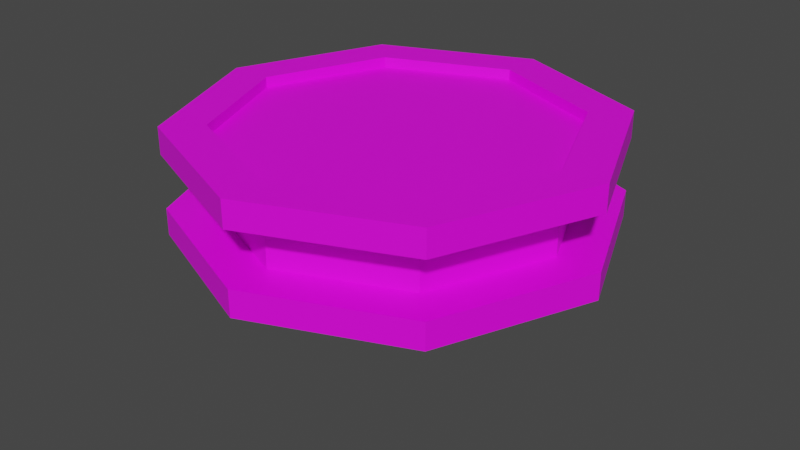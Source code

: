 # Source: Activatable_0.blend  (saved by Blender 3.4.6; exported with 4.5.12 LTS)
import bpy
from mathutils import Matrix  # noqa: F401  (used for matrix-valued properties, if any)

bpy.ops.wm.read_factory_settings(use_empty=True)
scene = bpy.context.scene
scene.name = 'Scene'

# ---- collections
col_collection = bpy.data.collections.new('Collection'); scene.collection.children.link(col_collection)

# ---- images (referenced by path relative to the original .blend; pixels are not part of the script)
import os
ASSET_DIR = os.environ.get("B2B_ASSET_DIR", "")  # directory of the original .blend (textures are referenced by path, not embedded)
HERE = os.path.dirname(os.path.abspath(__file__))  # packed textures are extracted next to this script under _unpacked/

def load_image(name, relpath, width, height, colorspace="sRGB"):
    """Load a texture the original file referenced (path relative to the .blend, or extracted next to this script)."""
    p = next((c for c in (os.path.join(HERE, relpath), os.path.join(ASSET_DIR, relpath)) if relpath and os.path.exists(c)), "")
    if p:
        img = bpy.data.images.load(p, check_existing=True)
        img.name = name
    else:  # same state as the original file: an image datablock whose file is absent (Cycles renders it pink)
        img = bpy.data.images.new(name, width, height)
        img.source = "FILE"
        img.filepath = "//" + (relpath or name)
    img.colorspace_settings.name = colorspace
    return img
img_active_png = load_image('Active.png', 'Active.png', 1024, 1024, 'sRGB')

# ---- materials (node trees are filled in below, after node groups)
mat_material_001 = bpy.data.materials.new('Material.001')
mat_material_001.use_transparent_shadow = False

# ---- material node trees
mat_material_001.use_nodes = True; mat_material_001.node_tree.nodes.clear()
_N = mat_material_001.node_tree.nodes; _L = mat_material_001.node_tree.links
n0 = _N.new('ShaderNodeBsdfPrincipled'); n0.name = 'Principled BSDF'; n0.location = (10, 300)
n0.distribution = 'GGX'
n0.subsurface_method = 'RANDOM_WALK_SKIN'
n0.inputs[3].default_value = 1.45
n0.inputs[27].default_value = (0.0, 0.0, 0.0, 1.0)
n0.inputs[28].default_value = 1.0
n1 = _N.new('ShaderNodeOutputMaterial'); n1.name = 'Material Output'; n1.location = (300, 300)
n2 = _N.new('ShaderNodeTexImage'); n2.name = 'Image Texture'; n2.location = (-503, 153)
n2.image = img_active_png
_L.new(n0.outputs[0], n1.inputs[0])
_L.new(n2.outputs[0], n0.inputs[0])
_L.new(n2.outputs[1], n0.inputs[4])
n1.is_active_output = True

# ---- world
world_world = bpy.data.worlds.new('World'); scene.world = world_world
world_world.use_nodes = True; world_world.node_tree.nodes.clear()
_N = world_world.node_tree.nodes; _L = world_world.node_tree.links
n0 = _N.new('ShaderNodeOutputWorld'); n0.name = 'World Output'; n0.location = (300, 300)
n1 = _N.new('ShaderNodeBackground'); n1.name = 'Background'; n1.location = (10, 300)
n1.inputs[0].default_value = (0.05088, 0.05088, 0.05088, 1.0)
_L.new(n1.outputs[0], n0.inputs[0])
n0.is_active_output = True
world_world.color = (0.05088, 0.05088, 0.05088)
world_world.use_sun_shadow = False
world_world.sun_shadow_jitter_overblur = 0.0

# ---- meshes
me_cylinder = bpy.data.meshes.new('Cylinder')
me_cylinder.from_pydata([(1.49e-08, 0.0, -1.0), (7.451e-09, 2.0, 1.0), (-1.131, 1.131, 1.0), (1.414, 1.414, 1.0), (-1.6, -2.98e-09, 1.0), (2.0, 0.0, 1.0), (-1.131, -1.131, 1.0), (1.414, -1.414, 1.0), (2.98e-09, -1.6, 1.0), (7.451e-09, -2.0, 1.0), (1.131, -1.131, 1.0), (-1.414, -1.414, 1.0), (1.6, -2.98e-09, 1.0), (-2.0, 0.0, 1.0), (2.98e-09, 1.6, 1.0), (-1.414, 1.414, 1.0), (7.451e-09, 2.0, 0.0), (1.414, 1.414, 0.0), (2.0, 0.0, 0.0), (1.414, -1.414, 0.0), (7.451e-09, -2.0, 0.0), (-1.414, -1.414, 0.0), (-2.0, 0.0, 0.0), (-1.414, 1.414, 0.0), (1.131, 1.131, 1.0), (7.451e-09, 2.0, 0.75), (-1.414, 1.414, 0.75), (-2.0, 0.0, 0.75), (-1.414, -1.414, 0.75), (7.451e-09, -2.0, 0.75), (1.414, -1.414, 0.75), (2.0, 0.0, 0.75), (1.414, 1.414, 0.75), (1.414, 1.414, 0.25), (2.0, 0.0, 0.25), (1.414, -1.414, 0.25), (7.451e-09, -2.0, 0.25), (-1.414, -1.414, 0.25), (-2.0, 0.0, 0.25), (-1.414, 1.414, 0.25), (7.451e-09, 2.0, 0.25), (6.954e-09, 1.6, 0.5), (6.954e-09, 1.6, 0.75), (1.131, 1.131, 0.5), (1.6, 0.0, 0.5), (1.131, -1.131, 0.5), (6.954e-09, -1.6, 0.5), (-1.131, -1.131, 0.5), (-1.6, 0.0, 0.5), (-1.131, 1.131, 0.5), (-1.131, 1.131, 0.75), (-1.6, 0.0, 0.75), (-1.131, -1.131, 0.75), (6.954e-09, -1.6, 0.75), (1.131, -1.131, 0.75), (1.6, 0.0, 0.75), (1.131, 1.131, 0.75), (6.954e-09, 1.6, 0.25), (1.131, 1.131, 0.25), (1.6, 0.0, 0.25), (1.131, -1.131, 0.25), (6.954e-09, -1.6, 0.25), (-1.131, -1.131, 0.25), (-1.6, 0.0, 0.25), (-1.131, 1.131, 0.25), (2.98e-09, 1.6, 0.9), (-1.131, 1.131, 0.9), (-1.6, -2.98e-09, 0.9), (-1.131, -1.131, 0.9), (2.98e-09, -1.6, 0.9), (1.131, -1.131, 0.9), (1.6, -2.98e-09, 0.9), (1.131, 1.131, 0.9)], [], [(25, 1, 3, 32), (32, 3, 5, 31), (31, 5, 7, 30), (30, 7, 9, 29), (29, 9, 11, 28), (28, 11, 13, 27), (9, 7, 10, 8), (27, 13, 15, 26), (26, 15, 1, 25), (31, 30, 54, 55), (0, 23, 16), (0, 22, 23), (0, 21, 22), (0, 20, 21), (0, 19, 20), (0, 18, 19), (0, 17, 18), (0, 16, 17), (39, 38, 63, 64), (30, 29, 53, 54), (40, 39, 64, 57), (29, 28, 52, 53), (34, 33, 58, 59), (28, 27, 51, 52), (33, 40, 57, 58), (27, 26, 50, 51), (35, 34, 59, 60), (26, 25, 42, 50), (36, 35, 60, 61), (25, 32, 56, 42), (37, 36, 61, 62), (32, 31, 55, 56), (38, 37, 62, 63), (16, 40, 33, 17), (17, 33, 34, 18), (23, 39, 40, 16), (22, 38, 39, 23), (21, 37, 38, 22), (20, 36, 37, 21), (19, 35, 36, 20), (18, 34, 35, 19), (59, 44, 45, 60), (60, 45, 46, 61), (61, 46, 47, 62), (62, 47, 48, 63), (63, 48, 49, 64), (64, 49, 41, 57), (58, 43, 44, 59), (57, 41, 43, 58), (49, 50, 42, 41), (48, 51, 50, 49), (47, 52, 51, 48), (46, 53, 52, 47), (45, 54, 53, 46), (44, 55, 54, 45), (43, 56, 55, 44), (41, 42, 56, 43), (12, 24, 72, 71), (15, 13, 4, 2), (5, 3, 24, 12), (11, 9, 8, 6), (1, 15, 2, 14), (3, 1, 14, 24), (7, 5, 12, 10), (13, 11, 6, 4), (72, 65, 66), (10, 12, 71, 70), (4, 6, 68, 67), (2, 4, 67, 66), (24, 14, 65, 72), (8, 10, 70, 69), (6, 8, 69, 68), (14, 2, 66, 65), (66, 67, 68), (68, 69, 70), (70, 72, 66, 68), (72, 70, 71)])
_uv = me_cylinder.uv_layers.new(name='UVMap')
_uv.uv.foreach_set('vector', [0.2474, 0.4798, 0.2474, 0.4798, 0.2474, 0.4798, 0.2474, 0.4798, 0.2474, 0.4798, 0.2474, 0.4798, 0.2474, 0.4798, 0.2474, 0.4798, 0.2474, 0.4798, 0.2474, 0.4798, 0.2474, 0.4798, 0.2474, 0.4798, 0.2474, 0.4798, 0.2474, 0.4798, 0.2474, 0.4798, 0.2474, 0.4798, 0.2474, 0.4798, 0.2474, 0.4798, 0.2474, 0.4798, 0.2474, 0.4798, 0.2474, 0.4798, 0.2474, 0.4798, 0.2474, 0.4798, 0.2474, 0.4798, 0.2474, 0.4798, 0.2474, 0.4798, 0.2474, 0.4798, 0.2474, 0.4798, 0.2474, 0.4798, 0.2474, 0.4798, 0.2474, 0.4798, 0.2474, 0.4798, 0.2474, 0.4798, 0.2474, 0.4798, 0.2474, 0.4798, 0.2474, 0.4798, 0.2474, 0.4798, 0.2474, 0.4798, 0.2474, 0.4798, 0.2474, 0.4798, 0.2474, 0.4798, 0.2474, 0.4798, 0.2474, 0.4798, 0.2474, 0.4798, 0.2474, 0.4798, 0.2474, 0.4798, 0.2474, 0.4798, 0.2474, 0.4798, 0.2474, 0.4798, 0.2474, 0.4798, 0.2474, 0.4798, 0.2474, 0.4798, 0.2474, 0.4798, 0.2474, 0.4798, 0.2474, 0.4798, 0.2474, 0.4798, 0.2474, 0.4798, 0.2474, 0.4798, 0.2474, 0.4798, 0.2474, 0.4798, 0.2474, 0.4798, 0.2474, 0.4798, 0.2474, 0.4798, 0.2474, 0.4798, 0.2474, 0.4798, 0.2474, 0.4798, 0.2474, 0.4798, 0.2474, 0.4798, 0.2474, 0.4798, 0.2474, 0.4798, 0.2474, 0.4798, 0.2474, 0.4798, 0.2474, 0.4798, 0.2474, 0.4798, 0.2474, 0.4798, 0.2474, 0.4798, 0.2474, 0.4798, 0.2474, 0.4798, 0.2474, 0.4798, 0.2474, 0.4798, 0.2474, 0.4798, 0.2474, 0.4798, 0.2474, 0.4798, 0.2474, 0.4798, 0.2474, 0.4798, 0.2474, 0.4798, 0.2474, 0.4798, 0.2474, 0.4798, 0.2474, 0.4798, 0.2474, 0.4798, 0.2474, 0.4798, 0.2474, 0.4798, 0.2474, 0.4798, 0.2474, 0.4798, 0.2474, 0.4798, 0.2474, 0.4798, 0.2474, 0.4798, 0.2474, 0.4798, 0.2474, 0.4798, 0.2474, 0.4798, 0.2474, 0.4798, 0.2474, 0.4798, 0.2474, 0.4798, 0.2474, 0.4798, 0.2474, 0.4798, 0.2474, 0.4798, 0.2474, 0.4798, 0.2474, 0.4798, 0.2474, 0.4798, 0.2474, 0.4798, 0.2474, 0.4798, 0.2474, 0.4798, 0.2474, 0.4798, 0.2474, 0.4798, 0.2474, 0.4798, 0.2474, 0.4798, 0.2474, 0.4798, 0.2474, 0.4798, 0.2474, 0.4798, 0.2474, 0.4798, 0.2474, 0.4798, 0.2474, 0.4798, 0.2474, 0.4798, 0.2474, 0.4798, 0.2474, 0.4798, 0.2474, 0.4798, 0.2474, 0.4798, 0.2474, 0.4798, 0.2474, 0.4798, 0.2474, 0.4798, 0.2474, 0.4798, 0.2474, 0.4798, 0.2474, 0.4798, 0.2474, 0.4798, 0.2474, 0.4798, 0.2474, 0.4798, 0.2474, 0.4798, 0.2474, 0.4798, 0.2474, 0.4798, 0.2474, 0.4798, 0.2474, 0.4798, 0.2474, 0.4798, 0.2474, 0.4798, 0.2474, 0.4798, 0.2474, 0.4798, 0.2474, 0.4798, 0.2474, 0.4798, 0.2474, 0.4798, 0.2474, 0.4798, 0.2474, 0.4798, 0.2474, 0.4798, 0.2474, 0.4798, 0.2474, 0.4798, 0.2474, 0.4798, 0.2474, 0.4798, 0.2474, 0.4798, 0.4987, 0.5038, 0.4987, 0.5038, 0.4987, 0.5038, 0.4987, 0.5038, 0.4987, 0.5038, 0.4987, 0.5038, 0.4987, 0.5038, 0.4987, 0.5038, 0.4987, 0.5038, 0.4987, 0.5038, 0.4987, 0.5038, 0.4987, 0.5038, 0.4987, 0.5038, 0.4987, 0.5038, 0.4987, 0.5038, 0.4987, 0.5038, 0.4987, 0.5038, 0.4987, 0.5038, 0.4987, 0.5038, 0.4987, 0.5038, 0.4987, 0.5038, 0.4987, 0.5038, 0.4987, 0.5038, 0.4987, 0.5038, 0.4987, 0.5038, 0.4987, 0.5038, 0.4987, 0.5038, 0.4987, 0.5038, 0.4987, 0.5038, 0.4987, 0.5038, 0.4987, 0.5038, 0.4987, 0.5038, 0.4987, 0.5038, 0.4987, 0.5038, 0.4987, 0.5038, 0.4987, 0.5038, 0.4987, 0.5038, 0.4987, 0.5038, 0.4987, 0.5038, 0.4987, 0.5038, 0.4987, 0.5038, 0.4987, 0.5038, 0.4987, 0.5038, 0.4987, 0.5038, 0.4987, 0.5038, 0.4987, 0.5038, 0.4987, 0.5038, 0.4987, 0.5038, 0.4987, 0.5038, 0.4987, 0.5038, 0.4987, 0.5038, 0.4987, 0.5038, 0.4987, 0.5038, 0.4987, 0.5038, 0.4987, 0.5038, 0.4987, 0.5038, 0.4987, 0.5038, 0.4987, 0.5038, 0.4987, 0.5038, 0.4987, 0.5038, 0.4987, 0.5038, 0.4987, 0.5038, 0.4987, 0.5038, 0.4987, 0.5038, 0.2474, 0.4798, 0.2474, 0.4798, 0.2474, 0.4798, 0.2474, 0.4798, 0.2474, 0.4798, 0.2474, 0.4798, 0.2474, 0.4798, 0.2474, 0.4798, 0.2474, 0.4798, 0.2474, 0.4798, 0.2474, 0.4798, 0.2474, 0.4798, 0.2474, 0.4798, 0.2474, 0.4798, 0.2474, 0.4798, 0.2474, 0.4798, 0.2474, 0.4798, 0.2474, 0.4798, 0.2474, 0.4798, 0.2474, 0.4798, 0.2474, 0.4798, 0.2474, 0.4798, 0.2474, 0.4798, 0.2474, 0.4798, 0.2474, 0.4798, 0.2474, 0.4798, 0.2474, 0.4798, 0.2474, 0.4798, 0.2474, 0.4798, 0.2474, 0.4798, 0.2474, 0.4798, 0.2474, 0.4798, 0.2474, 0.4798, 0.2474, 0.4798, 0.2474, 0.4798, 0.2474, 0.4798, 0.2474, 0.4798, 0.2474, 0.4798, 0.2474, 0.4798, 0.2474, 0.4798, 0.2474, 0.4798, 0.2474, 0.4798, 0.2474, 0.4798, 0.2474, 0.4798, 0.2474, 0.4798, 0.2474, 0.4798, 0.2474, 0.4798, 0.2474, 0.4798, 0.2474, 0.4798, 0.2474, 0.4798, 0.2474, 0.4798, 0.2474, 0.4798, 0.2474, 0.4798, 0.2474, 0.4798, 0.2474, 0.4798, 0.2474, 0.4798, 0.2474, 0.4798, 0.2474, 0.4798, 0.2474, 0.4798, 0.2474, 0.4798, 0.2474, 0.4798, 0.2474, 0.4798, 0.2474, 0.4798, 0.2474, 0.4798, 0.2474, 0.4798, 0.2474, 0.4798, 0.2474, 0.4798, 0.2474, 0.4798, 0.2474, 0.4798, 1.0, 0.0, 1.0, 1.0, 0.0, 1.0, 0.0, 0.0, 0.2474, 0.4798, 0.2474, 0.4798, 0.2474, 0.4798])
me_cylinder.materials.append(mat_material_001)
me_cylinder.update()

# ---- objects
ob_activatable_0 = bpy.data.objects.new('Activatable_0', me_cylinder)

# ---- transforms, parenting, visibility, modifiers, constraints
ob_activatable_0.location = (0.0, 0.0, 0.0)

# ---- collection membership
col_collection.objects.link(ob_activatable_0)

# ---- scene / render settings (as saved in the file)
scene.frame_start = 1; scene.frame_end = 250; scene.frame_set(1)
scene.render.engine = 'BLENDER_EEVEE_NEXT'
scene.cycles.sampling_pattern = 'TABULATED_SOBOL'
scene.cycles.use_light_tree = False
scene.view_settings.view_transform = 'Filmic'
bpy.context.view_layer.update()

# ---- added for rendering (the .blend has no active camera and no usable light): camera, sun
cam_auto = bpy.data.cameras.new('AutoCamera')
cam_auto.lens = 50.0
cam_auto.sensor_width = 36.0
cam_auto.clip_end = 1000.0
ob_auto_camera = bpy.data.objects.new('AutoCamera', cam_auto)
scene.collection.objects.link(ob_auto_camera)
ob_auto_camera.location = (5.55135, -6.66162, 4.44108)
ob_auto_camera.rotation_euler = (1.09748, -7.21219e-08, 0.694738)
scene.camera = ob_auto_camera
light_auto_sun = bpy.data.lights.new('AutoSun', 'SUN')
light_auto_sun.energy = 3.0
light_auto_sun.angle = 0.0523599
ob_auto_sun = bpy.data.objects.new('AutoSun', light_auto_sun)
scene.collection.objects.link(ob_auto_sun)
ob_auto_sun.rotation_euler = (0.872665, 0.174533, 0.523599)
bpy.context.view_layer.update()

